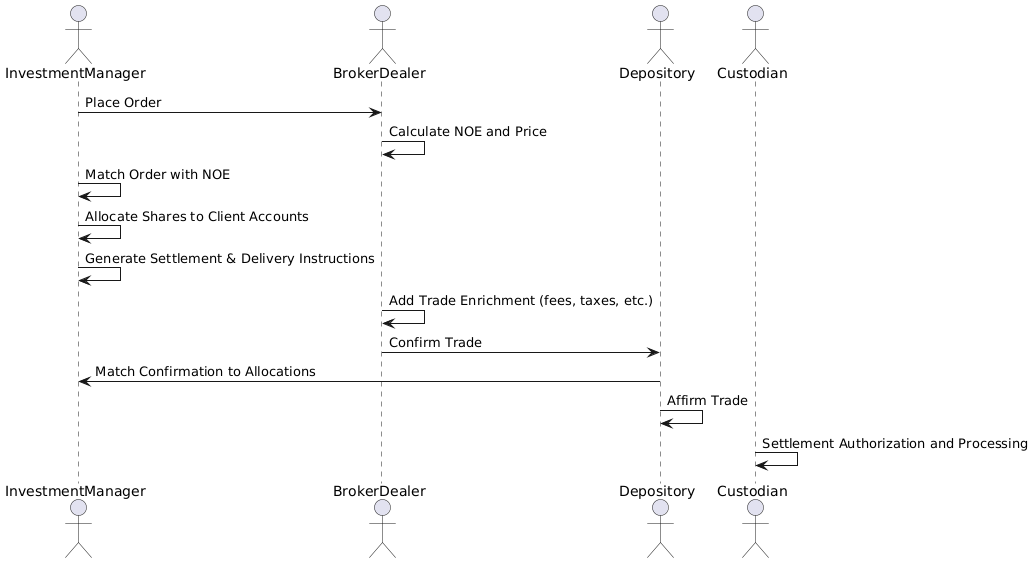

The diagram above was rendered by PlantUML. Its source (embedded in the PNG):
@startuml
actor InvestmentManager as IM
actor BrokerDealer as BD
actor Depository as Dep
actor Custodian as Cus

IM -> BD: Place Order
BD -> BD: Calculate NOE and Price
IM -> IM: Match Order with NOE
IM -> IM: Allocate Shares to Client Accounts
IM -> IM: Generate Settlement & Delivery Instructions
BD -> BD: Add Trade Enrichment (fees, taxes, etc.)
BD -> Dep: Confirm Trade
Dep -> IM: Match Confirmation to Allocations
Dep -> Dep: Affirm Trade
Cus -> Cus: Settlement Authorization and Processing
@enduml